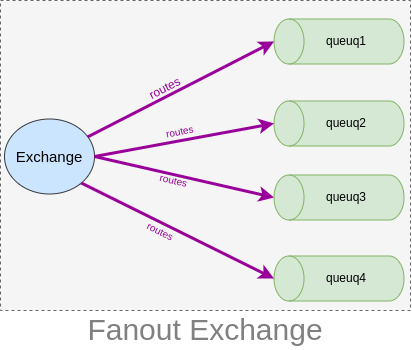

The diagram above was exported from draw.io. Its source (the exported page's mxGraphModel, read from the mxfile embedded in the PNG):
<mxGraphModel dx="733" dy="390" grid="1" gridSize="10" guides="1" tooltips="1" connect="1" arrows="1" fold="1" page="1" pageScale="1" pageWidth="827" pageHeight="1169" math="0" shadow="0">
  <root>
    <mxCell id="0" />
    <mxCell id="1" parent="0" />
    <mxCell id="LE4mjt_TKDH7owLRxLUV-2" value="" style="rounded=0;whiteSpace=wrap;html=1;fillColor=#f5f5f5;strokeColor=#666666;fontColor=#333333;dashed=1;strokeWidth=1;" parent="1" vertex="1">
      <mxGeometry x="250" y="70" width="410" height="310" as="geometry" />
    </mxCell>
    <mxCell id="LE4mjt_TKDH7owLRxLUV-3" value="&lt;font color=&quot;#808080&quot; style=&quot;font-size: 30px;&quot;&gt;Fanout Exchange&lt;/font&gt;" style="text;html=1;align=center;verticalAlign=middle;whiteSpace=wrap;rounded=0;" parent="1" vertex="1">
      <mxGeometry x="250" y="379" width="410" height="40" as="geometry" />
    </mxCell>
    <mxCell id="LE4mjt_TKDH7owLRxLUV-7" value="&lt;font style=&quot;font-size: 15px;&quot;&gt;Exchange&lt;/font&gt;" style="ellipse;whiteSpace=wrap;html=1;fillColor=#cce5ff;strokeColor=#36393d;aspect=fixed;" parent="1" vertex="1">
      <mxGeometry x="254" y="188.5" width="90" height="75" as="geometry" />
    </mxCell>
    <mxCell id="LE4mjt_TKDH7owLRxLUV-8" value="" style="shape=cylinder3;whiteSpace=wrap;html=1;boundedLbl=1;backgroundOutline=1;size=15;rotation=-90;fillColor=#d5e8d4;strokeColor=#82b366;" parent="1" vertex="1">
      <mxGeometry x="566" y="46" width="45" height="130" as="geometry" />
    </mxCell>
    <mxCell id="LE4mjt_TKDH7owLRxLUV-9" value="" style="shape=cylinder3;whiteSpace=wrap;html=1;boundedLbl=1;backgroundOutline=1;size=15;rotation=-90;fillColor=#d5e8d4;strokeColor=#82b366;" parent="1" vertex="1">
      <mxGeometry x="566" y="128" width="45" height="130" as="geometry" />
    </mxCell>
    <mxCell id="LE4mjt_TKDH7owLRxLUV-10" value="" style="shape=cylinder3;whiteSpace=wrap;html=1;boundedLbl=1;backgroundOutline=1;size=15;rotation=-90;fillColor=#d5e8d4;strokeColor=#82b366;" parent="1" vertex="1">
      <mxGeometry x="566" y="283" width="45" height="130" as="geometry" />
    </mxCell>
    <mxCell id="LE4mjt_TKDH7owLRxLUV-11" value="queuq1" style="text;html=1;align=center;verticalAlign=middle;whiteSpace=wrap;rounded=0;" parent="1" vertex="1">
      <mxGeometry x="566" y="96" width="60" height="30" as="geometry" />
    </mxCell>
    <mxCell id="LE4mjt_TKDH7owLRxLUV-12" value="queuq2" style="text;html=1;align=center;verticalAlign=middle;whiteSpace=wrap;rounded=0;" parent="1" vertex="1">
      <mxGeometry x="566" y="178" width="60" height="30" as="geometry" />
    </mxCell>
    <mxCell id="LE4mjt_TKDH7owLRxLUV-13" value="queuq4" style="text;html=1;align=center;verticalAlign=middle;whiteSpace=wrap;rounded=0;" parent="1" vertex="1">
      <mxGeometry x="566" y="333" width="60" height="30" as="geometry" />
    </mxCell>
    <mxCell id="LE4mjt_TKDH7owLRxLUV-32" value="" style="endArrow=classic;html=1;rounded=0;entryX=0.5;entryY=0;entryDx=0;entryDy=0;entryPerimeter=0;strokeWidth=3;strokeColor=#990099;" parent="1" source="LE4mjt_TKDH7owLRxLUV-7" target="LE4mjt_TKDH7owLRxLUV-8" edge="1">
      <mxGeometry width="50" height="50" relative="1" as="geometry">
        <mxPoint x="280" y="290" as="sourcePoint" />
        <mxPoint x="330" y="240" as="targetPoint" />
      </mxGeometry>
    </mxCell>
    <mxCell id="LE4mjt_TKDH7owLRxLUV-35" value="" style="endArrow=classic;html=1;rounded=0;exitX=1;exitY=0.5;exitDx=0;exitDy=0;entryX=0.5;entryY=0;entryDx=0;entryDy=0;entryPerimeter=0;strokeWidth=3;strokeColor=#990099;" parent="1" source="LE4mjt_TKDH7owLRxLUV-7" target="HmJuGLmMaqWVdBv80SLu-1" edge="1">
      <mxGeometry width="50" height="50" relative="1" as="geometry">
        <mxPoint x="380" y="250" as="sourcePoint" />
        <mxPoint x="488" y="261" as="targetPoint" />
      </mxGeometry>
    </mxCell>
    <mxCell id="LE4mjt_TKDH7owLRxLUV-36" value="routes" style="text;html=1;align=center;verticalAlign=middle;whiteSpace=wrap;rounded=0;fontColor=#990099;rotation=333;" parent="1" vertex="1">
      <mxGeometry x="341.31" y="147.38" width="146.92" height="20.27" as="geometry" />
    </mxCell>
    <mxCell id="HmJuGLmMaqWVdBv80SLu-1" value="" style="shape=cylinder3;whiteSpace=wrap;html=1;boundedLbl=1;backgroundOutline=1;size=15;rotation=-90;fillColor=#d5e8d4;strokeColor=#82b366;" parent="1" vertex="1">
      <mxGeometry x="566" y="202" width="45" height="130" as="geometry" />
    </mxCell>
    <mxCell id="HmJuGLmMaqWVdBv80SLu-2" value="queuq3" style="text;html=1;align=center;verticalAlign=middle;whiteSpace=wrap;rounded=0;" parent="1" vertex="1">
      <mxGeometry x="566" y="252" width="60" height="30" as="geometry" />
    </mxCell>
    <mxCell id="HmJuGLmMaqWVdBv80SLu-3" value="" style="endArrow=classic;html=1;rounded=0;exitX=1;exitY=0.5;exitDx=0;exitDy=0;entryX=0.5;entryY=0;entryDx=0;entryDy=0;entryPerimeter=0;strokeWidth=3;strokeColor=#990099;" parent="1" source="LE4mjt_TKDH7owLRxLUV-7" target="LE4mjt_TKDH7owLRxLUV-9" edge="1">
      <mxGeometry width="50" height="50" relative="1" as="geometry">
        <mxPoint x="360" y="250" as="sourcePoint" />
        <mxPoint x="528" y="162" as="targetPoint" />
      </mxGeometry>
    </mxCell>
    <mxCell id="HmJuGLmMaqWVdBv80SLu-4" value="&lt;font style=&quot;font-size: 10px;&quot;&gt;routes&lt;/font&gt;" style="text;html=1;align=center;verticalAlign=middle;whiteSpace=wrap;rounded=0;fontColor=#990099;rotation=349;" parent="1" vertex="1">
      <mxGeometry x="356.31" y="190.38" width="146.92" height="20.27" as="geometry" />
    </mxCell>
    <mxCell id="HmJuGLmMaqWVdBv80SLu-6" value="&lt;font style=&quot;font-size: 10px;&quot;&gt;routes&lt;/font&gt;" style="text;html=1;align=center;verticalAlign=middle;whiteSpace=wrap;rounded=0;fontColor=#990099;rotation=13;" parent="1" vertex="1">
      <mxGeometry x="350.31" y="240" width="146.92" height="20.27" as="geometry" />
    </mxCell>
    <mxCell id="HmJuGLmMaqWVdBv80SLu-7" value="" style="endArrow=classic;html=1;rounded=0;exitX=1;exitY=1;exitDx=0;exitDy=0;entryX=0.5;entryY=0;entryDx=0;entryDy=0;entryPerimeter=0;strokeWidth=3;strokeColor=#990099;" parent="1" source="LE4mjt_TKDH7owLRxLUV-7" target="LE4mjt_TKDH7owLRxLUV-10" edge="1">
      <mxGeometry width="50" height="50" relative="1" as="geometry">
        <mxPoint x="354" y="250" as="sourcePoint" />
        <mxPoint x="534" y="277" as="targetPoint" />
      </mxGeometry>
    </mxCell>
    <mxCell id="HmJuGLmMaqWVdBv80SLu-8" value="&lt;font&gt;&lt;span style=&quot;font-size: 10px;&quot;&gt;routes&lt;/span&gt;&lt;/font&gt;" style="text;html=1;align=center;verticalAlign=middle;whiteSpace=wrap;rounded=0;fontColor=#990099;rotation=27;" parent="1" vertex="1">
      <mxGeometry x="337" y="290.5" width="146.92" height="20.27" as="geometry" />
    </mxCell>
  </root>
</mxGraphModel>